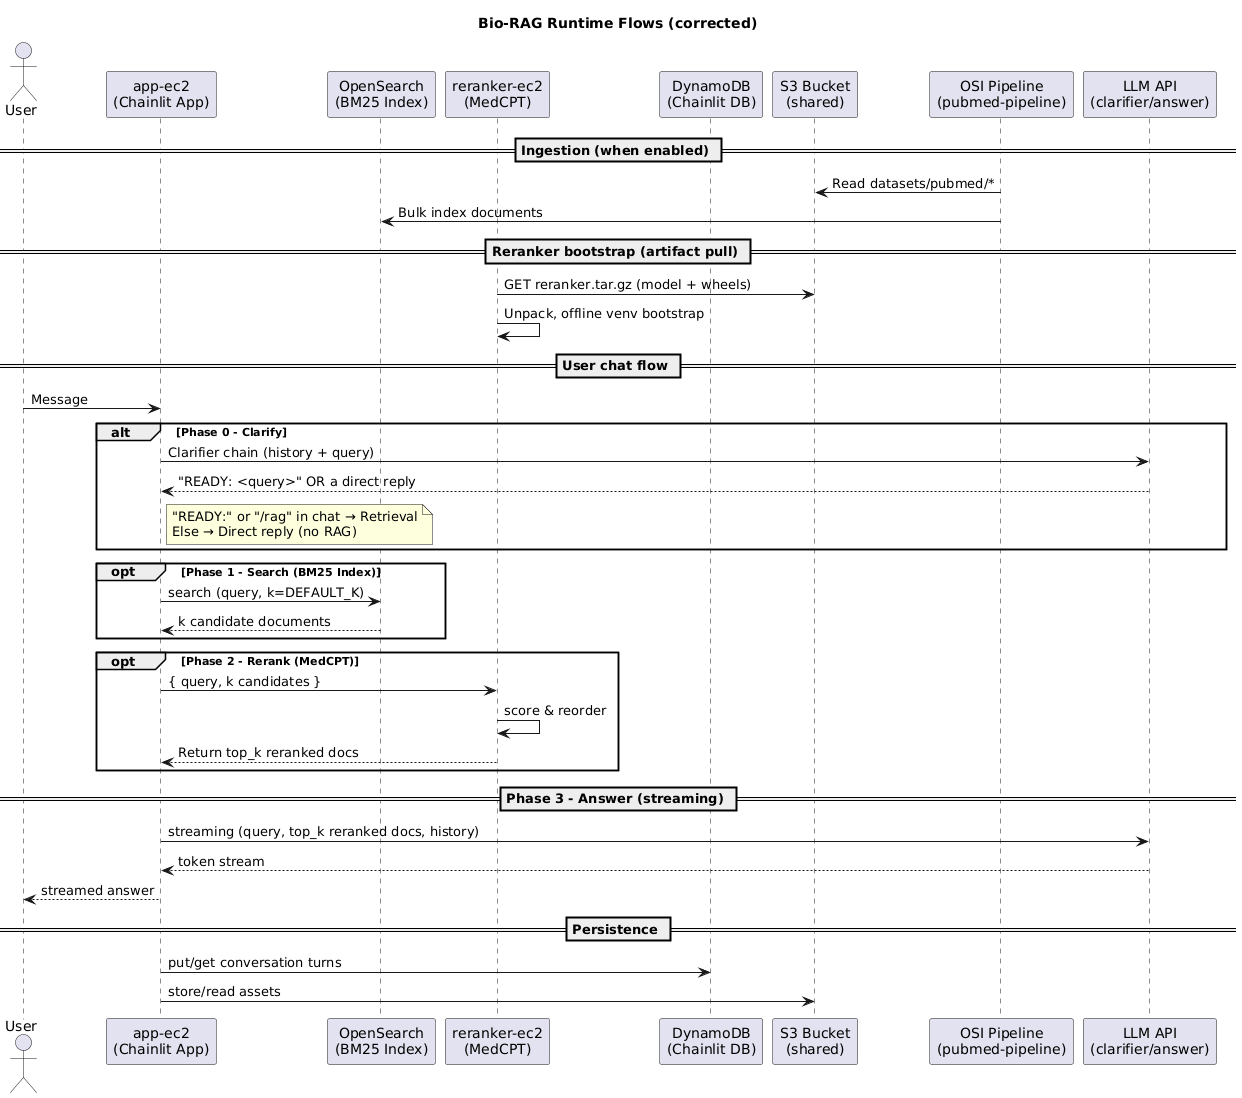

The diagram above was rendered by PlantUML. Its source (embedded in the PNG):
@startuml
title Bio-RAG Runtime Flows (corrected)

actor User

participant "app-ec2\n(Chainlit App)" as app
participant "OpenSearch\n(BM25 Index)" as os
participant "reranker-ec2\n(MedCPT)" as reranker
participant "DynamoDB\n(Chainlit DB)" as ddb
participant "S3 Bucket\n(shared)" as s3
participant "OSI Pipeline\n(pubmed-pipeline)" as osi
participant "LLM API\n(clarifier/answer)" as llm

== Ingestion (when enabled) ==
osi -> s3 : Read datasets/pubmed/*
osi -> os : Bulk index documents

== Reranker bootstrap (artifact pull) ==
reranker -> s3 : GET reranker.tar.gz (model + wheels)
reranker -> reranker : Unpack, offline venv bootstrap

== User chat flow ==
User -> app : Message

alt Phase 0 - Clarify
  app -> llm : Clarifier chain (history + query)
  llm --> app : "READY: <query>" OR a direct reply
  note right of app
  "READY:" or "/rag" in chat → Retrieval
  Else → Direct reply (no RAG)
  end note
end

opt Phase 1 - Search (BM25 Index)
  app -> os : search (query, k=DEFAULT_K)
  os --> app : k candidate documents
end

opt Phase 2 - Rerank (MedCPT)
  app -> reranker : { query, k candidates }
  reranker -> reranker : score & reorder
  reranker --> app : Return top_k reranked docs
end

== Phase 3 - Answer (streaming) ==
app -> llm : streaming (query, top_k reranked docs, history)
llm --> app : token stream
app --> User : streamed answer

== Persistence ==
app -> ddb : put/get conversation turns
app -> s3 : store/read assets
@enduml